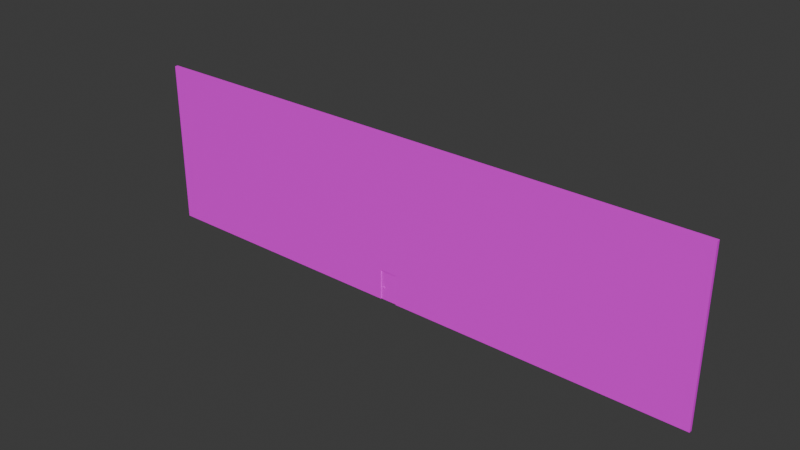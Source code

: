 # Source: door.blend  (saved by Blender 4.5.90; exported with 4.5.12 LTS)
import bpy
from mathutils import Matrix  # noqa: F401  (used for matrix-valued properties, if any)

bpy.ops.wm.read_factory_settings(use_empty=True)
scene = bpy.context.scene
scene.name = 'Scene'

# ---- collections
col_collection = bpy.data.collections.new('Collection'); scene.collection.children.link(col_collection)
col_collection_2 = bpy.data.collections.new('Collection 2'); scene.collection.children.link(col_collection_2)

# ---- images (referenced by path relative to the original .blend; pixels are not part of the script)
import os
ASSET_DIR = os.environ.get("B2B_ASSET_DIR", "")  # directory of the original .blend (textures are referenced by path, not embedded)
HERE = os.path.dirname(os.path.abspath(__file__))  # packed textures are extracted next to this script under _unpacked/

def load_image(name, relpath, width, height, colorspace="sRGB"):
    """Load a texture the original file referenced (path relative to the .blend, or extracted next to this script)."""
    p = next((c for c in (os.path.join(HERE, relpath), os.path.join(ASSET_DIR, relpath)) if relpath and os.path.exists(c)), "")
    if p:
        img = bpy.data.images.load(p, check_existing=True)
        img.name = name
    else:  # same state as the original file: an image datablock whose file is absent (Cycles renders it pink)
        img = bpy.data.images.new(name, width, height)
        img.source = "FILE"
        img.filepath = "//" + (relpath or name)
    img.colorspace_settings.name = colorspace
    return img
img_t_door_png = load_image('t_door.png', 'Textures/t_door.png', 1024, 1024, 'sRGB')
img_wall_png = load_image('wall.png', 'Textures/wall.png', 1024, 1024, 'sRGB')

# ---- materials (node trees are filled in below, after node groups)
mat_m_door = bpy.data.materials.new('m_door')
mat_material = bpy.data.materials.new('Material')

# ---- material node trees
mat_m_door.use_nodes = True; mat_m_door.node_tree.nodes.clear()
_N = mat_m_door.node_tree.nodes; _L = mat_m_door.node_tree.links
n0 = _N.new('ShaderNodeOutputMaterial'); n0.name = 'Material Output'; n0.location = (200, 100)
n1 = _N.new('ShaderNodeBsdfPrincipled'); n1.name = 'Principled BSDF'; n1.location = (-200, 100)
n2 = _N.new('ShaderNodeTexImage'); n2.name = 'Image Texture'; n2.location = (-490, 80)
n2.image = img_t_door_png
n2.interpolation = 'Closest'
_L.new(n1.outputs[0], n0.inputs[0])
_L.new(n2.outputs[0], n1.inputs[0])
n0.is_active_output = True
mat_material.use_nodes = True; mat_material.node_tree.nodes.clear()
_N = mat_material.node_tree.nodes; _L = mat_material.node_tree.links
n0 = _N.new('ShaderNodeBsdfPrincipled'); n0.name = 'Principled BSDF'; n0.location = (-200, 100)
n1 = _N.new('ShaderNodeOutputMaterial'); n1.name = 'Material Output'; n1.location = (200, 100)
n2 = _N.new('ShaderNodeTexImage'); n2.name = 'Image Texture'; n2.location = (-560, 81)
n2.image = img_wall_png
n2.interpolation = 'Closest'
_L.new(n0.outputs[0], n1.inputs[0])
_L.new(n2.outputs[0], n0.inputs[0])
n1.is_active_output = True

# ---- world
world_world = bpy.data.worlds.new('World'); scene.world = world_world
world_world.use_nodes = True; world_world.node_tree.nodes.clear()
_N = world_world.node_tree.nodes; _L = world_world.node_tree.links
n0 = _N.new('ShaderNodeOutputWorld'); n0.name = 'World Output'; n0.location = (200, 100)
n1 = _N.new('ShaderNodeBackground'); n1.name = 'Background'; n1.location = (-200, 100)
n1.inputs[0].default_value = (0.05088, 0.05088, 0.05088, 1.0)
_L.new(n1.outputs[0], n0.inputs[0])
n0.is_active_output = True
world_world.color = (0.05088, 0.05088, 0.05088)
world_world.sun_shadow_jitter_overblur = 0.0

# ---- meshes
me_cube_001 = bpy.data.meshes.new('Cube.001')
me_cube_001.from_pydata([(-1.375, -0.0625, 0.0), (-1.375, -0.0625, 2.375), (-1.375, 0.0625, 0.0), (-1.375, 0.0625, 2.375), (0.0, -0.0625, 0.0), (0.0, -0.0625, 2.375), (0.0, 0.0625, 0.0), (0.0, 0.0625, 2.375), (-1.188, 0.0625, 0.0), (-1.188, 0.0625, 2.375), (-1.188, -0.0625, 0.0), (-1.188, -0.0625, 2.375), (-1.062, 0.0625, 2.375), (-1.062, -0.0625, 0.0), (-1.062, 0.0625, 0.0), (-1.062, -0.0625, 2.375), (-1.375, -0.0625, 1.062), (-1.375, 0.0625, 1.062), (0.0, 0.0625, 1.062), (0.0, -0.0625, 1.062), (-1.188, -0.0625, 1.062), (-1.188, 0.0625, 1.062), (-1.062, -0.0625, 1.062), (-1.062, 0.0625, 1.062), (-1.375, 0.0625, 0.9375), (0.0, 0.0625, 0.9375), (0.0, -0.0625, 0.9375), (-1.188, -0.0625, 0.9375), (-1.188, 0.0625, 0.9375), (-1.062, -0.0625, 0.9375), (-1.062, 0.0625, 0.9375), (-1.375, -0.0625, 0.9375), (-1.062, -0.125, 1.062), (-1.188, -0.125, 1.062), (-1.062, -0.125, 0.9375), (-1.188, 0.125, 1.062), (-1.062, 0.125, 1.062), (-1.188, 0.125, 0.9375), (-1.062, 0.125, 0.9375), (-1.188, -0.125, 0.9375), (-1.117, 0.07168, 1.25)], [], [(16, 1, 3, 17), (23, 12, 7, 18), (18, 7, 5, 19), (20, 11, 1, 16), (14, 6, 4, 13), (9, 3, 1, 11), (2, 8, 10, 0), (12, 9, 11, 15), (17, 3, 9, 21), (19, 5, 15, 22), (7, 12, 15, 5), (22, 15, 11, 20), (8, 14, 13, 10), (21, 9, 12, 23), (26, 19, 22, 29), (24, 17, 21, 28), (29, 22, 32, 34), (27, 20, 16, 31), (25, 18, 19, 26), (30, 23, 18, 25), (0, 31, 24, 2), (14, 30, 25, 6), (6, 25, 26, 4), (10, 27, 31, 0), (21, 23, 36, 35), (2, 24, 28, 8), (4, 26, 29, 13), (13, 29, 27, 10), (28, 21, 35, 37), (31, 16, 17, 24), (27, 29, 34, 39), (37, 35, 36, 38), (23, 30, 38, 36), (27, 39, 33, 20), (8, 28, 30, 14), (22, 20, 33, 32), (34, 32, 33, 39), (30, 28, 37, 38)])
_uv = me_cube_001.uv_layers.new(name='UVMap')
_uv.uv.foreach_set('vector', [0.3906, 0.5469, 0.3906, 0.8906, 0.3906, 0.8906, 0.3906, 0.5469, 0.4688, 0.5469, 0.4688, 0.8906, 0.7344, 0.8906, 0.7344, 0.5469, 0.7344, 0.5469, 0.7344, 0.8906, 0.7344, 0.8906, 0.7344, 0.5469, 0.4375, 0.5469, 0.4375, 0.8906, 0.3906, 0.8906, 0.3906, 0.5469, 0.4688, 0.2812, 0.7344, 0.2812, 0.7344, 0.2812, 0.4688, 0.2812, 0.4375, 0.8906, 0.3906, 0.8906, 0.3906, 0.8906, 0.4375, 0.8906, 0.3906, 0.2812, 0.4375, 0.2812, 0.4375, 0.2812, 0.3906, 0.2812, 0.4688, 0.8906, 0.4375, 0.8906, 0.4375, 0.8906, 0.4688, 0.8906, 0.3906, 0.5469, 0.3906, 0.8906, 0.4375, 0.8906, 0.4375, 0.5469, 0.7344, 0.5469, 0.7344, 0.8906, 0.4688, 0.8906, 0.4688, 0.5469, 0.7344, 0.8906, 0.4688, 0.8906, 0.4688, 0.8906, 0.7344, 0.8906, 0.4688, 0.5469, 0.4688, 0.8906, 0.4375, 0.8906, 0.4375, 0.5469, 0.4375, 0.2812, 0.4688, 0.2812, 0.4688, 0.2812, 0.4375, 0.2812, 0.4375, 0.5469, 0.4375, 0.8906, 0.4688, 0.8906, 0.4688, 0.5469, 0.7344, 0.5156, 0.7344, 0.5469, 0.4688, 0.5469, 0.4688, 0.5156, 0.3906, 0.5156, 0.3906, 0.5469, 0.4375, 0.5469, 0.4375, 0.5156, 0.4679, 0.5156, 0.4679, 0.5469, 0.4679, 0.5469, 0.4679, 0.5156, 0.4375, 0.5156, 0.4375, 0.5469, 0.3906, 0.5469, 0.3906, 0.5156, 0.7344, 0.5156, 0.7344, 0.5469, 0.7344, 0.5469, 0.7344, 0.5156, 0.4688, 0.5156, 0.4688, 0.5469, 0.7344, 0.5469, 0.7344, 0.5156, 0.3906, 0.2812, 0.3906, 0.5156, 0.3906, 0.5156, 0.3906, 0.2812, 0.4688, 0.2812, 0.4688, 0.5156, 0.7344, 0.5156, 0.7344, 0.2812, 0.7344, 0.2812, 0.7344, 0.5156, 0.7344, 0.5156, 0.7344, 0.2812, 0.4375, 0.2812, 0.4375, 0.5156, 0.3906, 0.5156, 0.3906, 0.2812, 0.4375, 0.5459, 0.4688, 0.5459, 0.4688, 0.5459, 0.4375, 0.5459, 0.3906, 0.2812, 0.3906, 0.5156, 0.4375, 0.5156, 0.4375, 0.2812, 0.7344, 0.2812, 0.7344, 0.5156, 0.4688, 0.5156, 0.4688, 0.2812, 0.4688, 0.2812, 0.4688, 0.5156, 0.4375, 0.5156, 0.4375, 0.2812, 0.4375, 0.5156, 0.4375, 0.5469, 0.4375, 0.5469, 0.4375, 0.5156, 0.3906, 0.5156, 0.3906, 0.5469, 0.3906, 0.5469, 0.3906, 0.5156, 0.4375, 0.5156, 0.4688, 0.5156, 0.4688, 0.5156, 0.4375, 0.5156, 0.4375, 0.5156, 0.4375, 0.5469, 0.4688, 0.5469, 0.4688, 0.5156, 0.4683, 0.5469, 0.4683, 0.5156, 0.4683, 0.5156, 0.4683, 0.5469, 0.4375, 0.5156, 0.4375, 0.5156, 0.4375, 0.5469, 0.4375, 0.5469, 0.4375, 0.2812, 0.4375, 0.5156, 0.4688, 0.5156, 0.4688, 0.2812, 0.4689, 0.5459, 0.4376, 0.5459, 0.4376, 0.5459, 0.4689, 0.5459, 0.4688, 0.5156, 0.4688, 0.5469, 0.4375, 0.5469, 0.4375, 0.5156, 0.4688, 0.5156, 0.4375, 0.5156, 0.4375, 0.5156, 0.4688, 0.5156])
me_cube_001.materials.append(mat_m_door)
me_cube_001.update()
me_cube = bpy.data.meshes.new('Cube')
me_cube.from_pydata([(-0.0625, -0.125, -0.0625), (-0.0625, -0.125, 12.94), (-0.0625, 0.125, -0.0625), (-0.0625, 0.125, 12.94), (22.94, -0.125, -0.0625), (22.94, -0.125, 12.94), (22.94, 0.125, -0.0625), (22.94, 0.125, 12.94), (-0.0625, -0.125, 2.312), (-0.0625, 0.125, 2.312), (22.94, 0.125, 2.312), (22.94, -0.125, 2.312), (-1.438, -0.125, 2.312), (-1.438, -0.125, 12.94), (-1.438, 0.125, 12.94), (-1.438, 0.125, 2.312), (-22.44, -0.125, 2.312), (-22.44, -0.125, 12.94), (-22.44, 0.125, 12.94), (-22.44, 0.125, 2.312), (-1.438, -0.125, -0.0625), (-1.438, 0.125, -0.0625), (-22.44, -0.125, -0.0625), (-22.44, 0.125, -0.0625)], [], [(1, 3, 14, 13), (9, 3, 7, 10), (10, 7, 5, 11), (11, 5, 1, 8), (2, 6, 4, 0), (7, 3, 1, 5), (4, 11, 8, 0), (6, 10, 11, 4), (2, 9, 10, 6), (0, 8, 9, 2), (14, 15, 19, 18), (3, 9, 15, 14), (8, 1, 13, 12), (9, 8, 12, 15), (16, 17, 18, 19), (12, 13, 17, 16), (12, 16, 22, 20), (13, 14, 18, 17), (21, 20, 22, 23), (16, 19, 23, 22), (15, 12, 20, 21), (19, 15, 21, 23)])
_uv = me_cube.uv_layers.new(name='UVMap')
_uv.uv.foreach_set('vector', [3.575, 0.6779, 3.626, 0.6779, 3.626, 1.034, 3.575, 1.034, 0.831, 0.4238, 3.524, 0.4238, 3.524, 6.268, 0.831, 6.268, 3.677, -5.268, 3.677, -2.575, 3.626, -2.575, 3.626, -5.268, -0.4395, 6.268, -3.133, 6.268, -3.133, 0.4238, -0.4395, 0.4238, 0.2211, 0.4238, 0.2211, 6.268, 0.1703, 6.268, 0.1703, 0.4238, 3.524, 0.5762, 3.524, -5.268, 3.575, -5.268, 3.575, 0.5762, 0.1703, 6.268, -0.4395, 6.268, -0.4395, 0.4238, 0.1703, 0.4238, 3.575, 0.5762, 3.575, 1.186, 3.524, 1.186, 3.524, 0.5762, 0.2211, 0.4238, 0.831, 0.4238, 0.831, 6.268, 0.2211, 6.268, 3.728, -5.268, 3.728, -4.658, 3.677, -4.658, 3.677, -5.268, 3.524, 0.06803, 0.831, 0.06803, 0.831, -5.268, 3.524, -5.268, 3.524, 0.4238, 0.831, 0.4238, 0.831, 0.06803, 3.524, 0.06803, -0.4395, 0.4238, -3.133, 0.4238, -3.133, 0.06803, -0.4395, 0.06803, 3.677, -4.658, 3.728, -4.658, 3.728, -4.302, 3.677, -4.302, 3.677, -2.575, 3.677, 0.1189, 3.626, 0.1189, 3.626, -2.575, -0.4395, 0.06803, -3.133, 0.06803, -3.133, -5.268, -0.4395, -5.268, -0.4395, 0.06803, -0.4395, -5.268, 0.1703, -5.268, 0.1703, 0.06803, 3.575, -5.268, 3.626, -5.268, 3.626, 0.06802, 3.575, 0.06802, 0.2211, 0.06803, 0.1703, 0.06803, 0.1703, -5.268, 0.2211, -5.268, 3.626, 0.6779, 3.575, 0.6779, 3.575, 0.06804, 3.626, 0.06804, 3.677, -4.302, 3.728, -4.302, 3.728, -3.693, 3.677, -3.693, 0.831, -5.268, 0.831, 0.06803, 0.2211, 0.06803, 0.2211, -5.268])
me_cube.materials.append(mat_material)
me_cube.update()

# ---- objects
ob_door = bpy.data.objects.new('Door', me_cube_001)
ob_wall = bpy.data.objects.new('Wall', me_cube)

# ---- transforms, parenting, visibility, modifiers, constraints
ob_door.location = (0.0, 0.0, 0.0)
ob_wall.location = (0.0625, 0.0, 0.0625)

# ---- collection membership
col_collection.objects.link(ob_door)
col_collection_2.objects.link(ob_wall)

# ---- scene / render settings (as saved in the file)
scene.frame_start = 1; scene.frame_end = 250; scene.frame_set(243)
scene.render.engine = 'BLENDER_EEVEE_NEXT'
bpy.context.view_layer.update()

# ---- added for rendering (the .blend has no active camera and no usable light): camera, sun
cam_auto = bpy.data.cameras.new('AutoCamera')
cam_auto.lens = 50.0
cam_auto.sensor_width = 36.0
cam_auto.clip_end = 1000.0
ob_auto_camera = bpy.data.objects.new('AutoCamera', cam_auto)
scene.collection.objects.link(ob_auto_camera)
ob_auto_camera.location = (43.9842, -52.4061, 41.4374)
ob_auto_camera.rotation_euler = (1.09748, -7.21219e-08, 0.694738)
scene.camera = ob_auto_camera
light_auto_sun = bpy.data.lights.new('AutoSun', 'SUN')
light_auto_sun.energy = 3.0
light_auto_sun.angle = 0.0523599
ob_auto_sun = bpy.data.objects.new('AutoSun', light_auto_sun)
scene.collection.objects.link(ob_auto_sun)
ob_auto_sun.rotation_euler = (0.872665, 0.174533, 0.523599)
bpy.context.view_layer.update()
